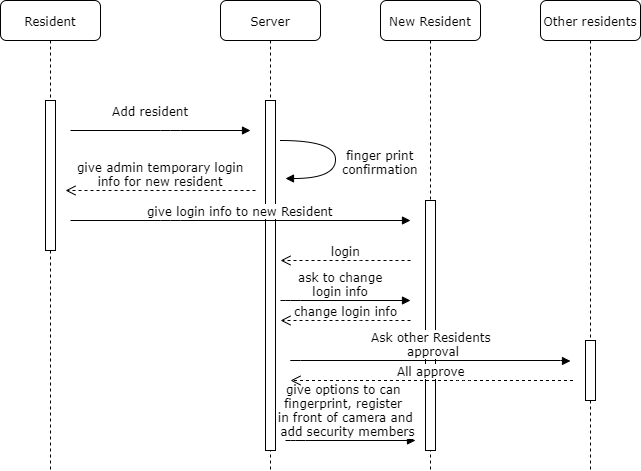

The diagram above was exported from draw.io. Its source (the exported page's mxGraphModel, read from the mxfile embedded in the PNG):
<mxGraphModel dx="1408" dy="715" grid="1" gridSize="10" guides="1" tooltips="1" connect="1" arrows="1" fold="1" page="1" pageScale="1" pageWidth="1100" pageHeight="850" background="#ffffff" math="0" shadow="0">
  <root>
    <mxCell id="0" />
    <mxCell id="1" parent="0" />
    <mxCell id="2XLu20E0puA28I8QhVb4-1" value="New Resident" style="shape=umlLifeline;perimeter=lifelinePerimeter;whiteSpace=wrap;html=1;container=1;collapsible=0;recursiveResize=0;outlineConnect=0;rounded=1;shadow=0;comic=0;labelBackgroundColor=none;strokeWidth=1;fontFamily=Verdana;fontSize=12;align=center;" parent="1" vertex="1">
      <mxGeometry x="440" y="80" width="100" height="470" as="geometry" />
    </mxCell>
    <mxCell id="2XLu20E0puA28I8QhVb4-2" value="" style="html=1;points=[];perimeter=orthogonalPerimeter;rounded=0;shadow=0;comic=0;labelBackgroundColor=none;strokeWidth=1;fontFamily=Verdana;fontSize=12;align=center;" parent="2XLu20E0puA28I8QhVb4-1" vertex="1">
      <mxGeometry x="45" y="200" width="10" height="250" as="geometry" />
    </mxCell>
    <mxCell id="7baba1c4bc27f4b0-2" value="Server" style="shape=umlLifeline;perimeter=lifelinePerimeter;whiteSpace=wrap;html=1;container=1;collapsible=0;recursiveResize=0;outlineConnect=0;rounded=1;shadow=0;comic=0;labelBackgroundColor=none;strokeWidth=1;fontFamily=Verdana;fontSize=12;align=center;" parent="1" vertex="1">
      <mxGeometry x="280" y="80" width="100" height="470" as="geometry" />
    </mxCell>
    <mxCell id="7baba1c4bc27f4b0-10" value="" style="html=1;points=[];perimeter=orthogonalPerimeter;rounded=0;shadow=0;comic=0;labelBackgroundColor=none;strokeWidth=1;fontFamily=Verdana;fontSize=12;align=center;" parent="7baba1c4bc27f4b0-2" vertex="1">
      <mxGeometry x="45" y="100" width="10" height="350" as="geometry" />
    </mxCell>
    <mxCell id="7baba1c4bc27f4b0-8" value="Resident" style="shape=umlLifeline;perimeter=lifelinePerimeter;whiteSpace=wrap;html=1;container=1;collapsible=0;recursiveResize=0;outlineConnect=0;rounded=1;shadow=0;comic=0;labelBackgroundColor=none;strokeWidth=1;fontFamily=Verdana;fontSize=12;align=center;" parent="1" vertex="1">
      <mxGeometry x="60" y="80" width="100" height="470" as="geometry" />
    </mxCell>
    <mxCell id="7baba1c4bc27f4b0-9" value="" style="html=1;points=[];perimeter=orthogonalPerimeter;rounded=0;shadow=0;comic=0;labelBackgroundColor=none;strokeWidth=1;fontFamily=Verdana;fontSize=12;align=center;" parent="7baba1c4bc27f4b0-8" vertex="1">
      <mxGeometry x="45" y="100" width="10" height="150" as="geometry" />
    </mxCell>
    <mxCell id="7baba1c4bc27f4b0-3" value="Other residents" style="shape=umlLifeline;perimeter=lifelinePerimeter;whiteSpace=wrap;html=1;container=1;collapsible=0;recursiveResize=0;outlineConnect=0;rounded=1;shadow=0;comic=0;labelBackgroundColor=none;strokeWidth=1;fontFamily=Verdana;fontSize=12;align=center;" parent="1" vertex="1">
      <mxGeometry x="600" y="80" width="100" height="470" as="geometry" />
    </mxCell>
    <mxCell id="7baba1c4bc27f4b0-13" value="" style="html=1;points=[];perimeter=orthogonalPerimeter;rounded=0;shadow=0;comic=0;labelBackgroundColor=none;strokeWidth=1;fontFamily=Verdana;fontSize=12;align=center;" parent="7baba1c4bc27f4b0-3" vertex="1">
      <mxGeometry x="45" y="340" width="10" height="60" as="geometry" />
    </mxCell>
    <mxCell id="7baba1c4bc27f4b0-11" value="Add resident" style="html=1;verticalAlign=bottom;endArrow=block;labelBackgroundColor=none;fontFamily=Verdana;fontSize=12;edgeStyle=elbowEdgeStyle;elbow=vertical;" parent="1" edge="1">
      <mxGeometry x="0.1111" y="22" relative="1" as="geometry">
        <mxPoint x="130" y="210" as="sourcePoint" />
        <mxPoint x="310" y="210" as="targetPoint" />
        <Array as="points">
          <mxPoint x="230" y="210" />
        </Array>
        <mxPoint x="-20" y="12" as="offset" />
      </mxGeometry>
    </mxCell>
    <mxCell id="7baba1c4bc27f4b0-14" value="&lt;span style=&quot;background-color: rgb(255 , 255 , 255)&quot;&gt;Ask other Residents &lt;br&gt;approval&lt;/span&gt;" style="html=1;verticalAlign=bottom;endArrow=block;labelBackgroundColor=none;fontFamily=Verdana;fontSize=12;edgeStyle=elbowEdgeStyle;elbow=vertical;" parent="1" edge="1">
      <mxGeometry relative="1" as="geometry">
        <mxPoint x="350" y="440.5" as="sourcePoint" />
        <mxPoint x="630" y="440.5" as="targetPoint" />
        <Array as="points">
          <mxPoint x="470" y="440" />
        </Array>
      </mxGeometry>
    </mxCell>
    <mxCell id="yQMNQaltAw3lR-aBNghy-28" value="finger print&lt;br&gt;confirmation" style="html=1;verticalAlign=bottom;endArrow=block;labelBackgroundColor=none;fontFamily=Verdana;fontSize=12;elbow=vertical;edgeStyle=orthogonalEdgeStyle;curved=1;entryX=1;entryY=0.286;entryPerimeter=0;exitX=1.038;exitY=0.345;exitPerimeter=0;" parent="1" edge="1">
      <mxGeometry x="0.3007" y="-45" relative="1" as="geometry">
        <mxPoint x="340" y="220" as="sourcePoint" />
        <mxPoint x="345" y="258" as="targetPoint" />
        <Array as="points">
          <mxPoint x="395" y="220" />
          <mxPoint x="395" y="258" />
        </Array>
        <mxPoint x="45" y="45" as="offset" />
      </mxGeometry>
    </mxCell>
    <mxCell id="yQMNQaltAw3lR-aBNghy-31" value="&lt;span style=&quot;background-color: rgb(255 , 255 , 255)&quot;&gt;give admin temporary login&lt;br&gt;&amp;nbsp;info for new resident&amp;nbsp;&lt;/span&gt;" style="html=1;verticalAlign=bottom;endArrow=open;dashed=1;endSize=8;labelBackgroundColor=none;fontFamily=Verdana;fontSize=12;edgeStyle=elbowEdgeStyle;elbow=vertical;" parent="1" edge="1">
      <mxGeometry relative="1" as="geometry">
        <mxPoint x="125" y="270" as="targetPoint" />
        <Array as="points">
          <mxPoint x="205" y="270" />
          <mxPoint x="205" y="260" />
          <mxPoint x="195" y="250" />
          <mxPoint x="165" y="245" />
          <mxPoint x="145" y="245" />
          <mxPoint x="195" y="170" />
          <mxPoint x="355" y="530" />
        </Array>
        <mxPoint x="315" y="270" as="sourcePoint" />
      </mxGeometry>
    </mxCell>
    <mxCell id="2XLu20E0puA28I8QhVb4-5" value="&lt;span style=&quot;background-color: rgb(255 , 255 , 255)&quot;&gt;give login info to new Resident&lt;/span&gt;" style="html=1;verticalAlign=bottom;endArrow=block;labelBackgroundColor=none;fontFamily=Verdana;fontSize=12;edgeStyle=elbowEdgeStyle;elbow=vertical;" parent="1" edge="1">
      <mxGeometry relative="1" as="geometry">
        <mxPoint x="130" y="300" as="sourcePoint" />
        <mxPoint x="470" y="300" as="targetPoint" />
        <Array as="points">
          <mxPoint x="230" y="300" />
        </Array>
        <mxPoint as="offset" />
      </mxGeometry>
    </mxCell>
    <mxCell id="2XLu20E0puA28I8QhVb4-13" value="&lt;span style=&quot;background-color: rgb(255 , 255 , 255)&quot;&gt;login&lt;/span&gt;" style="html=1;verticalAlign=bottom;endArrow=open;dashed=1;endSize=8;labelBackgroundColor=none;fontFamily=Verdana;fontSize=12;edgeStyle=elbowEdgeStyle;elbow=vertical;" parent="1" edge="1">
      <mxGeometry relative="1" as="geometry">
        <mxPoint x="340" y="340" as="targetPoint" />
        <Array as="points">
          <mxPoint x="410" y="340" />
          <mxPoint x="410" y="330" />
          <mxPoint x="400" y="320" />
          <mxPoint x="370" y="315" />
          <mxPoint x="350" y="315" />
          <mxPoint x="400" y="240" />
          <mxPoint x="560" y="600" />
        </Array>
        <mxPoint x="470" y="340" as="sourcePoint" />
      </mxGeometry>
    </mxCell>
    <mxCell id="2XLu20E0puA28I8QhVb4-14" value="&lt;span style=&quot;background-color: rgb(255 , 255 , 255)&quot;&gt;ask to change &lt;br&gt;login info&amp;nbsp;&lt;/span&gt;" style="html=1;verticalAlign=bottom;endArrow=block;labelBackgroundColor=none;fontFamily=Verdana;fontSize=12;edgeStyle=elbowEdgeStyle;elbow=vertical;" parent="1" edge="1">
      <mxGeometry x="-0.0769" relative="1" as="geometry">
        <mxPoint x="340" y="380" as="sourcePoint" />
        <mxPoint x="470" y="380" as="targetPoint" />
        <Array as="points">
          <mxPoint x="350" y="380" />
        </Array>
        <mxPoint as="offset" />
      </mxGeometry>
    </mxCell>
    <mxCell id="2XLu20E0puA28I8QhVb4-15" value="&lt;span style=&quot;background-color: rgb(255 , 255 , 255)&quot;&gt;change login info&lt;/span&gt;" style="html=1;verticalAlign=bottom;endArrow=open;dashed=1;endSize=8;labelBackgroundColor=none;fontFamily=Verdana;fontSize=12;edgeStyle=elbowEdgeStyle;elbow=vertical;" parent="1" edge="1">
      <mxGeometry relative="1" as="geometry">
        <mxPoint x="340" y="400" as="targetPoint" />
        <Array as="points">
          <mxPoint x="410" y="400" />
          <mxPoint x="410" y="390" />
          <mxPoint x="400" y="380" />
          <mxPoint x="370" y="375" />
          <mxPoint x="350" y="375" />
          <mxPoint x="400" y="300" />
          <mxPoint x="560" y="660" />
        </Array>
        <mxPoint x="470" y="400" as="sourcePoint" />
      </mxGeometry>
    </mxCell>
    <mxCell id="2XLu20E0puA28I8QhVb4-16" value="&lt;span style=&quot;background-color: rgb(255 , 255 , 255)&quot;&gt;give options to can &lt;br&gt;fingerprint, register&amp;nbsp;&lt;br&gt;in front&amp;nbsp;of camera and&lt;br&gt;&amp;nbsp;add security members&lt;br&gt;&lt;/span&gt;" style="html=1;verticalAlign=bottom;endArrow=block;labelBackgroundColor=none;fontFamily=Verdana;fontSize=12;edgeStyle=elbowEdgeStyle;elbow=vertical;" parent="1" edge="1">
      <mxGeometry x="-0.0769" relative="1" as="geometry">
        <mxPoint x="345" y="520" as="sourcePoint" />
        <mxPoint x="475" y="520" as="targetPoint" />
        <Array as="points">
          <mxPoint x="355" y="520" />
        </Array>
        <mxPoint as="offset" />
      </mxGeometry>
    </mxCell>
    <mxCell id="2XLu20E0puA28I8QhVb4-17" value="&lt;span style=&quot;background-color: rgb(255 , 255 , 255)&quot;&gt;All approve&lt;/span&gt;" style="html=1;verticalAlign=bottom;endArrow=open;dashed=1;endSize=8;labelBackgroundColor=none;fontFamily=Verdana;fontSize=12;edgeStyle=elbowEdgeStyle;elbow=vertical;" parent="1" edge="1">
      <mxGeometry x="0.0088" relative="1" as="geometry">
        <mxPoint x="350" y="460" as="targetPoint" />
        <Array as="points">
          <mxPoint x="522.5" y="460" />
          <mxPoint x="522.5" y="450" />
          <mxPoint x="512.5" y="440" />
          <mxPoint x="482.5" y="435" />
          <mxPoint x="462.5" y="435" />
          <mxPoint x="512.5" y="360" />
          <mxPoint x="672.5" y="720" />
        </Array>
        <mxPoint x="632.5" y="460" as="sourcePoint" />
        <mxPoint as="offset" />
      </mxGeometry>
    </mxCell>
  </root>
</mxGraphModel>